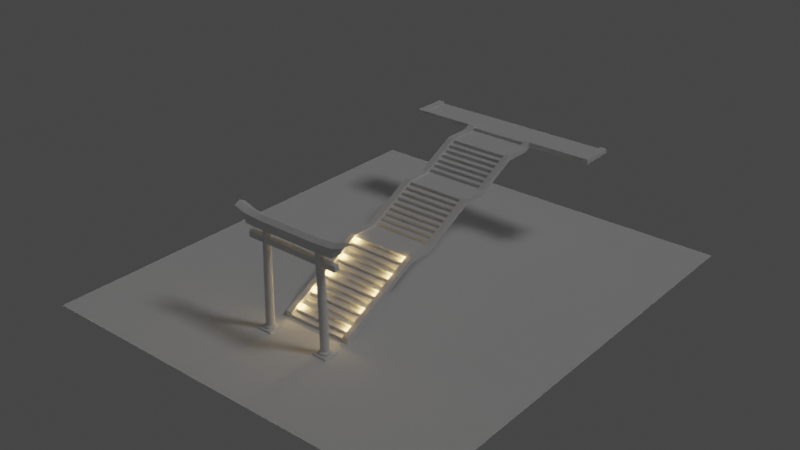 # Source: japaneseshrine_20210429_1.blend  (saved by Blender 2.92.15; exported with 4.5.12 LTS)
import bpy
from mathutils import Matrix  # noqa: F401  (used for matrix-valued properties, if any)

bpy.ops.wm.read_factory_settings(use_empty=True)
scene = bpy.context.scene
scene.name = 'Scene'

# ---- collections
col_collection = bpy.data.collections.new('Collection'); scene.collection.children.link(col_collection)
col_x = bpy.data.collections.new('照明'); scene.collection.children.link(col_x)

# ---- node groups
ng_auto_smooth = bpy.data.node_groups.new('Auto Smooth', 'GeometryNodeTree')
_s = ng_auto_smooth.interface.new_socket(name='Geometry', in_out='OUTPUT', socket_type='NodeSocketGeometry')
_s = ng_auto_smooth.interface.new_socket(name='Geometry', in_out='INPUT', socket_type='NodeSocketGeometry')
_s = ng_auto_smooth.interface.new_socket(name='Angle', in_out='INPUT', socket_type='NodeSocketFloat')
_s.subtype = 'ANGLE'
_s.min_value = 0.0
_s.max_value = 3.142
ng_auto_smooth.is_modifier = True
_N = ng_auto_smooth.nodes; _L = ng_auto_smooth.links
n0 = _N.new('NodeGroupOutput'); n0.name = 'Group Output'; n0.location = (480, -100)
n1 = _N.new('NodeGroupInput'); n1.name = 'Group Input'; n1.location = (-420, -300)
n2 = _N.new('NodeGroupInput'); n2.name = 'Group Input.001'; n2.location = (-60, -100)
n3 = _N.new('GeometryNodeSetShadeSmooth'); n3.name = 'Set Shade Smooth'; n3.location = (120, -100)
n3.domain = 'EDGE'
n4 = _N.new('GeometryNodeSetShadeSmooth'); n4.name = 'Set Shade Smooth.001'; n4.location = (300, -100)
n5 = _N.new('GeometryNodeInputMeshEdgeAngle'); n5.name = 'Edge Angle'; n5.location = (-420, -220)
n6 = _N.new('GeometryNodeInputEdgeSmooth'); n6.name = 'Is Edge Smooth'; n6.location = (-60, -160)
n7 = _N.new('GeometryNodeInputShadeSmooth'); n7.name = 'Is Face Smooth'; n7.location = (-240, -340)
n8 = _N.new('FunctionNodeBooleanMath'); n8.name = 'Boolean Math'; n8.location = (-60, -220)
n9 = _N.new('FunctionNodeCompare'); n9.name = 'Compare'; n9.location = (-240, -180)
n9.operation = 'LESS_EQUAL'
_L.new(n5.outputs[0], n9.inputs[0])
_L.new(n4.outputs[0], n0.inputs[0])
_L.new(n1.outputs[1], n9.inputs[1])
_L.new(n9.outputs[0], n8.inputs[0])
_L.new(n7.outputs[0], n8.inputs[1])
_L.new(n2.outputs[0], n3.inputs[0])
_L.new(n6.outputs[0], n3.inputs[1])
_L.new(n3.outputs[0], n4.inputs[0])
_L.new(n8.outputs[0], n3.inputs[2])
n0.is_active_output = True

# ---- world
world_world = bpy.data.worlds.new('World'); scene.world = world_world
world_world.use_nodes = True; world_world.node_tree.nodes.clear()
_N = world_world.node_tree.nodes; _L = world_world.node_tree.links
n0 = _N.new('ShaderNodeOutputWorld'); n0.name = 'World Output'; n0.location = (300, 300)
n1 = _N.new('ShaderNodeBackground'); n1.name = 'Background'; n1.location = (10, 300)
n1.inputs[0].default_value = (0.05088, 0.05088, 0.05088, 1.0)
_L.new(n1.outputs[0], n0.inputs[0])
n0.is_active_output = True
world_world.color = (0.05088, 0.05088, 0.05088)
world_world.use_sun_shadow = False
world_world.sun_shadow_jitter_overblur = 0.0

# ---- lights
light_light = bpy.data.lights.new('Light', 'SUN')
light_light.transmission_factor = 0.0
light_light.angle = 0.1993
light_light.energy = 0.35
light_light.shadow_soft_size = 0.1
light_light.shadow_cascade_max_distance = 1000.0
light_x = bpy.data.lights.new('ポイント', 'POINT')
light_x.color = (1.0, 0.6223, 0.2103)
light_x.transmission_factor = 0.0
light_x.energy = 50.0
light_x.shadow_soft_size = 0.25
light_x.shadow_maximum_resolution = 0.006
light_x.use_absolute_resolution = True
light_001 = bpy.data.lights.new('ポイント.001', 'POINT')
light_001.color = (1.0, 0.6223, 0.2103)
light_001.transmission_factor = 0.0
light_001.energy = 50.0
light_001.shadow_soft_size = 0.25
light_001.shadow_maximum_resolution = 0.006
light_001.use_absolute_resolution = True
light_002 = bpy.data.lights.new('ポイント.002', 'POINT')
light_002.color = (1.0, 0.6223, 0.2103)
light_002.transmission_factor = 0.0
light_002.energy = 50.0
light_002.shadow_soft_size = 0.25
light_002.shadow_maximum_resolution = 0.006
light_002.use_absolute_resolution = True
light_003 = bpy.data.lights.new('ポイント.003', 'POINT')
light_003.color = (1.0, 0.6223, 0.2103)
light_003.transmission_factor = 0.0
light_003.energy = 50.0
light_003.shadow_soft_size = 0.25
light_003.shadow_maximum_resolution = 0.006
light_003.use_absolute_resolution = True
light_004 = bpy.data.lights.new('ポイント.004', 'POINT')
light_004.color = (1.0, 0.6223, 0.2103)
light_004.transmission_factor = 0.0
light_004.energy = 50.0
light_004.shadow_soft_size = 0.25
light_004.shadow_maximum_resolution = 0.006
light_004.use_absolute_resolution = True
light_005 = bpy.data.lights.new('ポイント.005', 'POINT')
light_005.color = (1.0, 0.6223, 0.2103)
light_005.transmission_factor = 0.0
light_005.energy = 50.0
light_005.shadow_soft_size = 0.25
light_005.shadow_maximum_resolution = 0.006
light_005.use_absolute_resolution = True
light_006 = bpy.data.lights.new('ポイント.006', 'POINT')
light_006.color = (1.0, 0.6223, 0.2103)
light_006.transmission_factor = 0.0
light_006.energy = 50.0
light_006.shadow_soft_size = 0.25
light_006.shadow_maximum_resolution = 0.006
light_006.use_absolute_resolution = True
light_007 = bpy.data.lights.new('ポイント.007', 'POINT')
light_007.color = (1.0, 0.6223, 0.2103)
light_007.transmission_factor = 0.0
light_007.energy = 50.0
light_007.shadow_soft_size = 0.25
light_007.shadow_maximum_resolution = 0.006
light_007.use_absolute_resolution = True
light_008 = bpy.data.lights.new('ポイント.008', 'POINT')
light_008.color = (1.0, 0.6223, 0.2103)
light_008.transmission_factor = 0.0
light_008.energy = 50.0
light_008.shadow_soft_size = 0.25
light_008.shadow_maximum_resolution = 0.006
light_008.use_absolute_resolution = True
light_009 = bpy.data.lights.new('ポイント.009', 'POINT')
light_009.color = (1.0, 0.6223, 0.2103)
light_009.transmission_factor = 0.0
light_009.energy = 50.0
light_009.shadow_soft_size = 0.25
light_009.shadow_maximum_resolution = 0.006
light_009.use_absolute_resolution = True

# ---- meshes
me_x = bpy.data.meshes.new('立方体')
me_x.from_pydata([(-1.0, -1.0, -1.0), (-1.0, -1.0, 1.0), (-1.0, 1.0, -1.0), (-1.0, 1.0, 1.0), (1.0, -1.0, -1.0), (1.0, -1.0, 1.0), (1.0, 1.0, -1.0), (1.0, 1.0, 1.0), (-1.0, 1.0, 1.0), (-1.0, 1.0, 3.0), (-1.0, 3.0, 1.0), (-1.0, 3.0, 3.0), (1.0, 1.0, 1.0), (1.0, 1.0, 3.0), (1.0, 3.0, 1.0), (1.0, 3.0, 3.0), (-1.0, 3.0, 3.0), (-1.0, 3.0, 5.0), (-1.0, 5.0, 3.0), (-1.0, 5.0, 5.0), (1.0, 3.0, 3.0), (1.0, 3.0, 5.0), (1.0, 5.0, 3.0), (1.0, 5.0, 5.0), (-1.0, 5.0, 5.0), (-1.0, 5.0, 7.0), (-1.0, 7.0, 5.0), (-1.0, 7.0, 7.0), (1.0, 5.0, 5.0), (1.0, 5.0, 7.0), (1.0, 7.0, 5.0), (1.0, 7.0, 7.0), (-1.0, 7.0, 7.0), (-1.0, 7.0, 9.0), (-1.0, 9.0, 7.0), (-1.0, 9.0, 9.0), (1.0, 7.0, 7.0), (1.0, 7.0, 9.0), (1.0, 9.0, 7.0), (1.0, 9.0, 9.0), (-1.0, 9.0, 9.0), (-1.0, 9.0, 11.0), (-1.0, 11.0, 9.0), (-1.0, 11.0, 11.0), (1.0, 9.0, 9.0), (1.0, 9.0, 11.0), (1.0, 11.0, 9.0), (1.0, 11.0, 11.0), (-1.0, 11.0, 11.0), (-1.0, 11.0, 13.0), (-1.0, 13.0, 11.0), (-1.0, 13.0, 13.0), (1.0, 11.0, 11.0), (1.0, 11.0, 13.0), (1.0, 13.0, 11.0), (1.0, 13.0, 13.0), (-1.0, 13.0, 13.0), (-1.0, 13.0, 15.0), (-1.0, 15.0, 13.0), (-1.0, 15.0, 15.0), (1.0, 13.0, 13.0), (1.0, 13.0, 15.0), (1.0, 15.0, 13.0), (1.0, 15.0, 15.0), (-1.0, 15.0, 15.0), (-1.0, 15.0, 17.0), (-1.0, 17.0, 15.0), (-1.0, 17.0, 17.0), (1.0, 15.0, 15.0), (1.0, 15.0, 17.0), (1.0, 17.0, 15.0), (1.0, 17.0, 17.0), (-1.0, 17.0, 17.0), (-1.0, 17.0, 19.0), (-1.0, 19.0, 17.0), (-1.0, 19.0, 19.0), (1.0, 17.0, 17.0), (1.0, 17.0, 19.0), (1.0, 19.0, 17.0), (1.0, 19.0, 19.0), (-1.0, 19.0, 19.0), (-1.0, 19.0, 21.0), (-1.0, 21.0, 19.0), (-1.0, 21.0, 21.0), (1.0, 19.0, 19.0), (1.0, 19.0, 21.0), (1.0, 21.0, 19.0), (1.0, 21.0, 21.0), (-1.0, 21.0, 21.0), (-1.0, 21.0, 23.0), (-1.0, 23.0, 21.0), (-1.0, 23.0, 23.0), (1.0, 21.0, 21.0), (1.0, 21.0, 23.0), (1.0, 23.0, 21.0), (1.0, 23.0, 23.0), (-1.0, 23.0, 23.0), (-1.0, 23.0, 25.0), (-1.0, 25.0, 23.0), (-1.0, 25.0, 25.0), (1.0, 23.0, 23.0), (1.0, 23.0, 25.0), (1.0, 25.0, 23.0), (1.0, 25.0, 25.0), (-1.0, 25.0, 25.0), (-1.0, 25.0, 27.0), (-1.0, 27.0, 25.0), (-1.0, 27.0, 27.0), (1.0, 25.0, 25.0), (1.0, 25.0, 27.0), (1.0, 27.0, 25.0), (1.0, 27.0, 27.0), (-1.0, 27.0, 27.0), (-1.0, 27.0, 29.0), (-1.0, 39.0, 27.0), (-1.0, 39.0, 29.0), (1.0, 27.0, 27.0), (1.0, 27.0, 29.0), (1.0, 39.0, 27.0), (1.0, 39.0, 29.0)], [], [(0, 1, 3, 2), (2, 3, 7, 6), (6, 7, 5, 4), (4, 5, 1, 0), (2, 6, 4, 0), (7, 3, 1, 5), (8, 9, 11, 10), (10, 11, 15, 14), (14, 15, 13, 12), (12, 13, 9, 8), (10, 14, 12, 8), (15, 11, 9, 13), (16, 17, 19, 18), (18, 19, 23, 22), (22, 23, 21, 20), (20, 21, 17, 16), (18, 22, 20, 16), (23, 19, 17, 21), (24, 25, 27, 26), (26, 27, 31, 30), (30, 31, 29, 28), (28, 29, 25, 24), (26, 30, 28, 24), (31, 27, 25, 29), (32, 33, 35, 34), (34, 35, 39, 38), (38, 39, 37, 36), (36, 37, 33, 32), (34, 38, 36, 32), (39, 35, 33, 37), (40, 41, 43, 42), (42, 43, 47, 46), (46, 47, 45, 44), (44, 45, 41, 40), (42, 46, 44, 40), (47, 43, 41, 45), (48, 49, 51, 50), (50, 51, 55, 54), (54, 55, 53, 52), (52, 53, 49, 48), (50, 54, 52, 48), (55, 51, 49, 53), (56, 57, 59, 58), (58, 59, 63, 62), (62, 63, 61, 60), (60, 61, 57, 56), (58, 62, 60, 56), (63, 59, 57, 61), (64, 65, 67, 66), (66, 67, 71, 70), (70, 71, 69, 68), (68, 69, 65, 64), (66, 70, 68, 64), (71, 67, 65, 69), (72, 73, 75, 74), (74, 75, 79, 78), (78, 79, 77, 76), (76, 77, 73, 72), (74, 78, 76, 72), (79, 75, 73, 77), (80, 81, 83, 82), (82, 83, 87, 86), (86, 87, 85, 84), (84, 85, 81, 80), (82, 86, 84, 80), (87, 83, 81, 85), (88, 89, 91, 90), (90, 91, 95, 94), (94, 95, 93, 92), (92, 93, 89, 88), (90, 94, 92, 88), (95, 91, 89, 93), (96, 97, 99, 98), (98, 99, 103, 102), (102, 103, 101, 100), (100, 101, 97, 96), (98, 102, 100, 96), (103, 99, 97, 101), (104, 105, 107, 106), (106, 107, 111, 110), (110, 111, 109, 108), (108, 109, 105, 104), (106, 110, 108, 104), (111, 107, 105, 109), (112, 113, 115, 114), (114, 115, 119, 118), (118, 119, 117, 116), (116, 117, 113, 112), (114, 118, 116, 112), (119, 115, 113, 117)])
_uv = me_x.uv_layers.new(name='UVマップ')
_uv.uv.foreach_set('vector', [0.375, 0.0, 0.625, 0.0, 0.625, 0.25, 0.375, 0.25, 0.375, 0.25, 0.625, 0.25, 0.625, 0.5, 0.375, 0.5, 0.375, 0.5, 0.625, 0.5, 0.625, 0.75, 0.375, 0.75, 0.375, 0.75, 0.625, 0.75, 0.625, 1.0, 0.375, 1.0, 0.125, 0.5, 0.375, 0.5, 0.375, 0.75, 0.125, 0.75, 0.625, 0.5, 0.875, 0.5, 0.875, 0.75, 0.625, 0.75, 0.375, 0.0, 0.625, 0.0, 0.625, 0.25, 0.375, 0.25, 0.375, 0.25, 0.625, 0.25, 0.625, 0.5, 0.375, 0.5, 0.375, 0.5, 0.625, 0.5, 0.625, 0.75, 0.375, 0.75, 0.375, 0.75, 0.625, 0.75, 0.625, 1.0, 0.375, 1.0, 0.125, 0.5, 0.375, 0.5, 0.375, 0.75, 0.125, 0.75, 0.625, 0.5, 0.875, 0.5, 0.875, 0.75, 0.625, 0.75, 0.375, 0.0, 0.625, 0.0, 0.625, 0.25, 0.375, 0.25, 0.375, 0.25, 0.625, 0.25, 0.625, 0.5, 0.375, 0.5, 0.375, 0.5, 0.625, 0.5, 0.625, 0.75, 0.375, 0.75, 0.375, 0.75, 0.625, 0.75, 0.625, 1.0, 0.375, 1.0, 0.125, 0.5, 0.375, 0.5, 0.375, 0.75, 0.125, 0.75, 0.625, 0.5, 0.875, 0.5, 0.875, 0.75, 0.625, 0.75, 0.375, 0.0, 0.625, 0.0, 0.625, 0.25, 0.375, 0.25, 0.375, 0.25, 0.625, 0.25, 0.625, 0.5, 0.375, 0.5, 0.375, 0.5, 0.625, 0.5, 0.625, 0.75, 0.375, 0.75, 0.375, 0.75, 0.625, 0.75, 0.625, 1.0, 0.375, 1.0, 0.125, 0.5, 0.375, 0.5, 0.375, 0.75, 0.125, 0.75, 0.625, 0.5, 0.875, 0.5, 0.875, 0.75, 0.625, 0.75, 0.375, 0.0, 0.625, 0.0, 0.625, 0.25, 0.375, 0.25, 0.375, 0.25, 0.625, 0.25, 0.625, 0.5, 0.375, 0.5, 0.375, 0.5, 0.625, 0.5, 0.625, 0.75, 0.375, 0.75, 0.375, 0.75, 0.625, 0.75, 0.625, 1.0, 0.375, 1.0, 0.125, 0.5, 0.375, 0.5, 0.375, 0.75, 0.125, 0.75, 0.625, 0.5, 0.875, 0.5, 0.875, 0.75, 0.625, 0.75, 0.375, 0.0, 0.625, 0.0, 0.625, 0.25, 0.375, 0.25, 0.375, 0.25, 0.625, 0.25, 0.625, 0.5, 0.375, 0.5, 0.375, 0.5, 0.625, 0.5, 0.625, 0.75, 0.375, 0.75, 0.375, 0.75, 0.625, 0.75, 0.625, 1.0, 0.375, 1.0, 0.125, 0.5, 0.375, 0.5, 0.375, 0.75, 0.125, 0.75, 0.625, 0.5, 0.875, 0.5, 0.875, 0.75, 0.625, 0.75, 0.375, 0.0, 0.625, 0.0, 0.625, 0.25, 0.375, 0.25, 0.375, 0.25, 0.625, 0.25, 0.625, 0.5, 0.375, 0.5, 0.375, 0.5, 0.625, 0.5, 0.625, 0.75, 0.375, 0.75, 0.375, 0.75, 0.625, 0.75, 0.625, 1.0, 0.375, 1.0, 0.125, 0.5, 0.375, 0.5, 0.375, 0.75, 0.125, 0.75, 0.625, 0.5, 0.875, 0.5, 0.875, 0.75, 0.625, 0.75, 0.375, 0.0, 0.625, 0.0, 0.625, 0.25, 0.375, 0.25, 0.375, 0.25, 0.625, 0.25, 0.625, 0.5, 0.375, 0.5, 0.375, 0.5, 0.625, 0.5, 0.625, 0.75, 0.375, 0.75, 0.375, 0.75, 0.625, 0.75, 0.625, 1.0, 0.375, 1.0, 0.125, 0.5, 0.375, 0.5, 0.375, 0.75, 0.125, 0.75, 0.625, 0.5, 0.875, 0.5, 0.875, 0.75, 0.625, 0.75, 0.375, 0.0, 0.625, 0.0, 0.625, 0.25, 0.375, 0.25, 0.375, 0.25, 0.625, 0.25, 0.625, 0.5, 0.375, 0.5, 0.375, 0.5, 0.625, 0.5, 0.625, 0.75, 0.375, 0.75, 0.375, 0.75, 0.625, 0.75, 0.625, 1.0, 0.375, 1.0, 0.125, 0.5, 0.375, 0.5, 0.375, 0.75, 0.125, 0.75, 0.625, 0.5, 0.875, 0.5, 0.875, 0.75, 0.625, 0.75, 0.375, 0.0, 0.625, 0.0, 0.625, 0.25, 0.375, 0.25, 0.375, 0.25, 0.625, 0.25, 0.625, 0.5, 0.375, 0.5, 0.375, 0.5, 0.625, 0.5, 0.625, 0.75, 0.375, 0.75, 0.375, 0.75, 0.625, 0.75, 0.625, 1.0, 0.375, 1.0, 0.125, 0.5, 0.375, 0.5, 0.375, 0.75, 0.125, 0.75, 0.625, 0.5, 0.875, 0.5, 0.875, 0.75, 0.625, 0.75, 0.375, 0.0, 0.625, 0.0, 0.625, 0.25, 0.375, 0.25, 0.375, 0.25, 0.625, 0.25, 0.625, 0.5, 0.375, 0.5, 0.375, 0.5, 0.625, 0.5, 0.625, 0.75, 0.375, 0.75, 0.375, 0.75, 0.625, 0.75, 0.625, 1.0, 0.375, 1.0, 0.125, 0.5, 0.375, 0.5, 0.375, 0.75, 0.125, 0.75, 0.625, 0.5, 0.875, 0.5, 0.875, 0.75, 0.625, 0.75, 0.375, 0.0, 0.625, 0.0, 0.625, 0.25, 0.375, 0.25, 0.375, 0.25, 0.625, 0.25, 0.625, 0.5, 0.375, 0.5, 0.375, 0.5, 0.625, 0.5, 0.625, 0.75, 0.375, 0.75, 0.375, 0.75, 0.625, 0.75, 0.625, 1.0, 0.375, 1.0, 0.125, 0.5, 0.375, 0.5, 0.375, 0.75, 0.125, 0.75, 0.625, 0.5, 0.875, 0.5, 0.875, 0.75, 0.625, 0.75, 0.375, 0.0, 0.625, 0.0, 0.625, 0.25, 0.375, 0.25, 0.375, 0.25, 0.625, 0.25, 0.625, 0.5, 0.375, 0.5, 0.375, 0.5, 0.625, 0.5, 0.625, 0.75, 0.375, 0.75, 0.375, 0.75, 0.625, 0.75, 0.625, 1.0, 0.375, 1.0, 0.125, 0.5, 0.375, 0.5, 0.375, 0.75, 0.125, 0.75, 0.625, 0.5, 0.875, 0.5, 0.875, 0.75, 0.625, 0.75, 0.375, 0.0, 0.625, 0.0, 0.625, 0.25, 0.375, 0.25, 0.375, 0.25, 0.625, 0.25, 0.625, 0.5, 0.375, 0.5, 0.375, 0.5, 0.625, 0.5, 0.625, 0.75, 0.375, 0.75, 0.375, 0.75, 0.625, 0.75, 0.625, 1.0, 0.375, 1.0, 0.125, 0.5, 0.375, 0.5, 0.375, 0.75, 0.125, 0.75, 0.625, 0.5, 0.875, 0.5, 0.875, 0.75, 0.625, 0.75, 0.375, 0.0, 0.625, 0.0, 0.625, 0.25, 0.375, 0.25, 0.375, 0.25, 0.625, 0.25, 0.625, 0.5, 0.375, 0.5, 0.375, 0.5, 0.625, 0.5, 0.625, 0.75, 0.375, 0.75, 0.375, 0.75, 0.625, 0.75, 0.625, 1.0, 0.375, 1.0, 0.125, 0.5, 0.375, 0.5, 0.375, 0.75, 0.125, 0.75, 0.625, 0.5, 0.875, 0.5, 0.875, 0.75, 0.625, 0.75])
me_x.use_remesh_fix_poles = True
me_x.use_remesh_preserve_attributes = False
me_x.use_mirror_vertex_groups = False
me_x.update()
me_001 = bpy.data.meshes.new('立方体.001')
me_001.from_pydata([(-1.0, -1.0, -1.0), (-1.0, -1.0, 1.0), (-1.0, 1.0, -1.0), (-1.0, 1.0, 1.0), (1.0, -1.0, -1.0), (1.0, -1.0, 1.0), (1.0, 1.0, -1.0), (1.0, 1.0, 1.0), (-1.0, 1.0, 1.0), (-1.0, 1.0, 3.0), (-1.0, 3.0, 1.0), (-1.0, 3.0, 3.0), (1.0, 1.0, 1.0), (1.0, 1.0, 3.0), (1.0, 3.0, 1.0), (1.0, 3.0, 3.0), (-1.0, 3.0, 3.0), (-1.0, 3.0, 5.0), (-1.0, 5.0, 3.0), (-1.0, 5.0, 5.0), (1.0, 3.0, 3.0), (1.0, 3.0, 5.0), (1.0, 5.0, 3.0), (1.0, 5.0, 5.0), (-1.0, 5.0, 5.0), (-1.0, 5.0, 7.0), (-1.0, 7.0, 5.0), (-1.0, 7.0, 7.0), (1.0, 5.0, 5.0), (1.0, 5.0, 7.0), (1.0, 7.0, 5.0), (1.0, 7.0, 7.0), (-1.0, 7.0, 7.0), (-1.0, 7.0, 9.0), (-1.0, 9.0, 7.0), (-1.0, 9.0, 9.0), (1.0, 7.0, 7.0), (1.0, 7.0, 9.0), (1.0, 9.0, 7.0), (1.0, 9.0, 9.0), (-1.0, 9.0, 9.0), (-1.0, 9.0, 11.0), (-1.0, 11.0, 9.0), (-1.0, 11.0, 11.0), (1.0, 9.0, 9.0), (1.0, 9.0, 11.0), (1.0, 11.0, 9.0), (1.0, 11.0, 11.0), (-1.0, 11.0, 11.0), (-1.0, 11.0, 13.0), (-1.0, 13.0, 11.0), (-1.0, 13.0, 13.0), (1.0, 11.0, 11.0), (1.0, 11.0, 13.0), (1.0, 13.0, 11.0), (1.0, 13.0, 13.0), (-1.0, 13.0, 13.0), (-1.0, 13.0, 15.0), (-1.0, 15.0, 13.0), (-1.0, 15.0, 15.0), (1.0, 13.0, 13.0), (1.0, 13.0, 15.0), (1.0, 15.0, 13.0), (1.0, 15.0, 15.0), (-1.0, 15.0, 15.0), (-1.0, 15.0, 17.0), (-1.0, 27.0, 15.0), (-1.0, 27.0, 17.0), (1.0, 15.0, 15.0), (1.0, 15.0, 17.0), (1.0, 27.0, 15.0), (1.0, 27.0, 17.0)], [], [(0, 1, 3, 2), (2, 3, 7, 6), (6, 7, 5, 4), (4, 5, 1, 0), (2, 6, 4, 0), (7, 3, 1, 5), (8, 9, 11, 10), (10, 11, 15, 14), (14, 15, 13, 12), (12, 13, 9, 8), (10, 14, 12, 8), (15, 11, 9, 13), (16, 17, 19, 18), (18, 19, 23, 22), (22, 23, 21, 20), (20, 21, 17, 16), (18, 22, 20, 16), (23, 19, 17, 21), (24, 25, 27, 26), (26, 27, 31, 30), (30, 31, 29, 28), (28, 29, 25, 24), (26, 30, 28, 24), (31, 27, 25, 29), (32, 33, 35, 34), (34, 35, 39, 38), (38, 39, 37, 36), (36, 37, 33, 32), (34, 38, 36, 32), (39, 35, 33, 37), (40, 41, 43, 42), (42, 43, 47, 46), (46, 47, 45, 44), (44, 45, 41, 40), (42, 46, 44, 40), (47, 43, 41, 45), (48, 49, 51, 50), (50, 51, 55, 54), (54, 55, 53, 52), (52, 53, 49, 48), (50, 54, 52, 48), (55, 51, 49, 53), (56, 57, 59, 58), (58, 59, 63, 62), (62, 63, 61, 60), (60, 61, 57, 56), (58, 62, 60, 56), (63, 59, 57, 61), (64, 65, 67, 66), (66, 67, 71, 70), (70, 71, 69, 68), (68, 69, 65, 64), (66, 70, 68, 64), (71, 67, 65, 69)])
_uv = me_001.uv_layers.new(name='UVマップ')
_uv.uv.foreach_set('vector', [0.375, 0.0, 0.625, 0.0, 0.625, 0.25, 0.375, 0.25, 0.375, 0.25, 0.625, 0.25, 0.625, 0.5, 0.375, 0.5, 0.375, 0.5, 0.625, 0.5, 0.625, 0.75, 0.375, 0.75, 0.375, 0.75, 0.625, 0.75, 0.625, 1.0, 0.375, 1.0, 0.125, 0.5, 0.375, 0.5, 0.375, 0.75, 0.125, 0.75, 0.625, 0.5, 0.875, 0.5, 0.875, 0.75, 0.625, 0.75, 0.375, 0.0, 0.625, 0.0, 0.625, 0.25, 0.375, 0.25, 0.375, 0.25, 0.625, 0.25, 0.625, 0.5, 0.375, 0.5, 0.375, 0.5, 0.625, 0.5, 0.625, 0.75, 0.375, 0.75, 0.375, 0.75, 0.625, 0.75, 0.625, 1.0, 0.375, 1.0, 0.125, 0.5, 0.375, 0.5, 0.375, 0.75, 0.125, 0.75, 0.625, 0.5, 0.875, 0.5, 0.875, 0.75, 0.625, 0.75, 0.375, 0.0, 0.625, 0.0, 0.625, 0.25, 0.375, 0.25, 0.375, 0.25, 0.625, 0.25, 0.625, 0.5, 0.375, 0.5, 0.375, 0.5, 0.625, 0.5, 0.625, 0.75, 0.375, 0.75, 0.375, 0.75, 0.625, 0.75, 0.625, 1.0, 0.375, 1.0, 0.125, 0.5, 0.375, 0.5, 0.375, 0.75, 0.125, 0.75, 0.625, 0.5, 0.875, 0.5, 0.875, 0.75, 0.625, 0.75, 0.375, 0.0, 0.625, 0.0, 0.625, 0.25, 0.375, 0.25, 0.375, 0.25, 0.625, 0.25, 0.625, 0.5, 0.375, 0.5, 0.375, 0.5, 0.625, 0.5, 0.625, 0.75, 0.375, 0.75, 0.375, 0.75, 0.625, 0.75, 0.625, 1.0, 0.375, 1.0, 0.125, 0.5, 0.375, 0.5, 0.375, 0.75, 0.125, 0.75, 0.625, 0.5, 0.875, 0.5, 0.875, 0.75, 0.625, 0.75, 0.375, 0.0, 0.625, 0.0, 0.625, 0.25, 0.375, 0.25, 0.375, 0.25, 0.625, 0.25, 0.625, 0.5, 0.375, 0.5, 0.375, 0.5, 0.625, 0.5, 0.625, 0.75, 0.375, 0.75, 0.375, 0.75, 0.625, 0.75, 0.625, 1.0, 0.375, 1.0, 0.125, 0.5, 0.375, 0.5, 0.375, 0.75, 0.125, 0.75, 0.625, 0.5, 0.875, 0.5, 0.875, 0.75, 0.625, 0.75, 0.375, 0.0, 0.625, 0.0, 0.625, 0.25, 0.375, 0.25, 0.375, 0.25, 0.625, 0.25, 0.625, 0.5, 0.375, 0.5, 0.375, 0.5, 0.625, 0.5, 0.625, 0.75, 0.375, 0.75, 0.375, 0.75, 0.625, 0.75, 0.625, 1.0, 0.375, 1.0, 0.125, 0.5, 0.375, 0.5, 0.375, 0.75, 0.125, 0.75, 0.625, 0.5, 0.875, 0.5, 0.875, 0.75, 0.625, 0.75, 0.375, 0.0, 0.625, 0.0, 0.625, 0.25, 0.375, 0.25, 0.375, 0.25, 0.625, 0.25, 0.625, 0.5, 0.375, 0.5, 0.375, 0.5, 0.625, 0.5, 0.625, 0.75, 0.375, 0.75, 0.375, 0.75, 0.625, 0.75, 0.625, 1.0, 0.375, 1.0, 0.125, 0.5, 0.375, 0.5, 0.375, 0.75, 0.125, 0.75, 0.625, 0.5, 0.875, 0.5, 0.875, 0.75, 0.625, 0.75, 0.375, 0.0, 0.625, 0.0, 0.625, 0.25, 0.375, 0.25, 0.375, 0.25, 0.625, 0.25, 0.625, 0.5, 0.375, 0.5, 0.375, 0.5, 0.625, 0.5, 0.625, 0.75, 0.375, 0.75, 0.375, 0.75, 0.625, 0.75, 0.625, 1.0, 0.375, 1.0, 0.125, 0.5, 0.375, 0.5, 0.375, 0.75, 0.125, 0.75, 0.625, 0.5, 0.875, 0.5, 0.875, 0.75, 0.625, 0.75, 0.375, 0.0, 0.625, 0.0, 0.625, 0.25, 0.375, 0.25, 0.375, 0.25, 0.625, 0.25, 0.625, 0.5, 0.375, 0.5, 0.375, 0.5, 0.625, 0.5, 0.625, 0.75, 0.375, 0.75, 0.375, 0.75, 0.625, 0.75, 0.625, 1.0, 0.375, 1.0, 0.125, 0.5, 0.375, 0.5, 0.375, 0.75, 0.125, 0.75, 0.625, 0.5, 0.875, 0.5, 0.875, 0.75, 0.625, 0.75])
me_001.use_remesh_fix_poles = True
me_001.use_remesh_preserve_attributes = False
me_001.use_mirror_vertex_groups = False
me_001.update()
me_002 = bpy.data.meshes.new('立方体.002')
me_002.from_pydata([(-1.0, -1.0, -1.0), (-1.0, -1.0, 1.0), (-1.0, 1.0, -1.0), (-1.0, 1.0, 1.0), (1.0, -1.0, -1.0), (1.0, -1.0, 1.0), (1.0, 1.0, -1.0), (1.0, 1.0, 1.0), (-1.0, 1.0, 1.0), (-1.0, 1.0, 3.0), (-1.0, 3.0, 1.0), (-1.0, 3.0, 3.0), (1.0, 1.0, 1.0), (1.0, 1.0, 3.0), (1.0, 3.0, 1.0), (1.0, 3.0, 3.0), (-1.0, 3.0, 3.0), (-1.0, 3.0, 5.0), (-1.0, 5.0, 3.0), (-1.0, 5.0, 5.0), (1.0, 3.0, 3.0), (1.0, 3.0, 5.0), (1.0, 5.0, 3.0), (1.0, 5.0, 5.0), (-1.0, 5.0, 5.0), (-1.0, 5.0, 7.0), (-1.0, 7.0, 5.0), (-1.0, 7.0, 7.0), (1.0, 5.0, 5.0), (1.0, 5.0, 7.0), (1.0, 7.0, 5.0), (1.0, 7.0, 7.0), (-1.0, 7.0, 7.0), (-1.0, 7.0, 9.0), (-1.0, 9.0, 7.0), (-1.0, 9.0, 9.0), (1.0, 7.0, 7.0), (1.0, 7.0, 9.0), (1.0, 9.0, 7.0), (1.0, 9.0, 9.0), (-1.0, 9.0, 9.0), (-1.0, 9.0, 11.0), (-1.0, 11.0, 9.0), (-1.0, 11.0, 11.0), (1.0, 9.0, 9.0), (1.0, 9.0, 11.0), (1.0, 11.0, 9.0), (1.0, 11.0, 11.0), (-1.0, 11.0, 11.0), (-1.0, 11.0, 13.0), (-1.0, 23.19, 11.0), (-1.0, 23.19, 13.0), (1.0, 11.0, 11.0), (1.0, 11.0, 13.0), (1.0, 23.19, 11.0), (1.0, 23.19, 13.0)], [], [(0, 1, 3, 2), (2, 3, 7, 6), (6, 7, 5, 4), (4, 5, 1, 0), (2, 6, 4, 0), (7, 3, 1, 5), (8, 9, 11, 10), (10, 11, 15, 14), (14, 15, 13, 12), (12, 13, 9, 8), (10, 14, 12, 8), (15, 11, 9, 13), (16, 17, 19, 18), (18, 19, 23, 22), (22, 23, 21, 20), (20, 21, 17, 16), (18, 22, 20, 16), (23, 19, 17, 21), (24, 25, 27, 26), (26, 27, 31, 30), (30, 31, 29, 28), (28, 29, 25, 24), (26, 30, 28, 24), (31, 27, 25, 29), (32, 33, 35, 34), (34, 35, 39, 38), (38, 39, 37, 36), (36, 37, 33, 32), (34, 38, 36, 32), (39, 35, 33, 37), (40, 41, 43, 42), (42, 43, 47, 46), (46, 47, 45, 44), (44, 45, 41, 40), (42, 46, 44, 40), (47, 43, 41, 45), (48, 49, 51, 50), (50, 51, 55, 54), (54, 55, 53, 52), (52, 53, 49, 48), (50, 54, 52, 48), (55, 51, 49, 53)])
_uv = me_002.uv_layers.new(name='UVマップ')
_uv.uv.foreach_set('vector', [0.375, 0.0, 0.625, 0.0, 0.625, 0.25, 0.375, 0.25, 0.375, 0.25, 0.625, 0.25, 0.625, 0.5, 0.375, 0.5, 0.375, 0.5, 0.625, 0.5, 0.625, 0.75, 0.375, 0.75, 0.375, 0.75, 0.625, 0.75, 0.625, 1.0, 0.375, 1.0, 0.125, 0.5, 0.375, 0.5, 0.375, 0.75, 0.125, 0.75, 0.625, 0.5, 0.875, 0.5, 0.875, 0.75, 0.625, 0.75, 0.375, 0.0, 0.625, 0.0, 0.625, 0.25, 0.375, 0.25, 0.375, 0.25, 0.625, 0.25, 0.625, 0.5, 0.375, 0.5, 0.375, 0.5, 0.625, 0.5, 0.625, 0.75, 0.375, 0.75, 0.375, 0.75, 0.625, 0.75, 0.625, 1.0, 0.375, 1.0, 0.125, 0.5, 0.375, 0.5, 0.375, 0.75, 0.125, 0.75, 0.625, 0.5, 0.875, 0.5, 0.875, 0.75, 0.625, 0.75, 0.375, 0.0, 0.625, 0.0, 0.625, 0.25, 0.375, 0.25, 0.375, 0.25, 0.625, 0.25, 0.625, 0.5, 0.375, 0.5, 0.375, 0.5, 0.625, 0.5, 0.625, 0.75, 0.375, 0.75, 0.375, 0.75, 0.625, 0.75, 0.625, 1.0, 0.375, 1.0, 0.125, 0.5, 0.375, 0.5, 0.375, 0.75, 0.125, 0.75, 0.625, 0.5, 0.875, 0.5, 0.875, 0.75, 0.625, 0.75, 0.375, 0.0, 0.625, 0.0, 0.625, 0.25, 0.375, 0.25, 0.375, 0.25, 0.625, 0.25, 0.625, 0.5, 0.375, 0.5, 0.375, 0.5, 0.625, 0.5, 0.625, 0.75, 0.375, 0.75, 0.375, 0.75, 0.625, 0.75, 0.625, 1.0, 0.375, 1.0, 0.125, 0.5, 0.375, 0.5, 0.375, 0.75, 0.125, 0.75, 0.625, 0.5, 0.875, 0.5, 0.875, 0.75, 0.625, 0.75, 0.375, 0.0, 0.625, 0.0, 0.625, 0.25, 0.375, 0.25, 0.375, 0.25, 0.625, 0.25, 0.625, 0.5, 0.375, 0.5, 0.375, 0.5, 0.625, 0.5, 0.625, 0.75, 0.375, 0.75, 0.375, 0.75, 0.625, 0.75, 0.625, 1.0, 0.375, 1.0, 0.125, 0.5, 0.375, 0.5, 0.375, 0.75, 0.125, 0.75, 0.625, 0.5, 0.875, 0.5, 0.875, 0.75, 0.625, 0.75, 0.375, 0.0, 0.625, 0.0, 0.625, 0.25, 0.375, 0.25, 0.375, 0.25, 0.625, 0.25, 0.625, 0.5, 0.375, 0.5, 0.375, 0.5, 0.625, 0.5, 0.625, 0.75, 0.375, 0.75, 0.375, 0.75, 0.625, 0.75, 0.625, 1.0, 0.375, 1.0, 0.125, 0.5, 0.375, 0.5, 0.375, 0.75, 0.125, 0.75, 0.625, 0.5, 0.875, 0.5, 0.875, 0.75, 0.625, 0.75, 0.375, 0.0, 0.625, 0.0, 0.625, 0.25, 0.375, 0.25, 0.375, 0.25, 0.625, 0.25, 0.625, 0.5, 0.375, 0.5, 0.375, 0.5, 0.625, 0.5, 0.625, 0.75, 0.375, 0.75, 0.375, 0.75, 0.625, 0.75, 0.625, 1.0, 0.375, 1.0, 0.125, 0.5, 0.375, 0.5, 0.375, 0.75, 0.125, 0.75, 0.625, 0.5, 0.875, 0.5, 0.875, 0.75, 0.625, 0.75])
me_002.use_remesh_fix_poles = True
me_002.use_remesh_preserve_attributes = False
me_002.use_mirror_vertex_groups = False
me_002.update()
me_003 = bpy.data.meshes.new('立方体.003')
me_003.from_pydata([(-1.0, -1.0, -1.0), (-1.0, -1.0, 1.0), (-1.0, 1.0, -1.0), (-1.0, 1.0, 1.0), (1.0, -1.0, -1.0), (1.0, -1.0, 1.0), (1.0, 1.0, -1.0), (1.0, 1.0, 1.0)], [], [(0, 1, 3, 2), (2, 3, 7, 6), (6, 7, 5, 4), (4, 5, 1, 0), (2, 6, 4, 0), (7, 3, 1, 5)])
_uv = me_003.uv_layers.new(name='UVマップ')
_uv.uv.foreach_set('vector', [0.375, 0.0, 0.625, 0.0, 0.625, 0.25, 0.375, 0.25, 0.375, 0.25, 0.625, 0.25, 0.625, 0.5, 0.375, 0.5, 0.375, 0.5, 0.625, 0.5, 0.625, 0.75, 0.375, 0.75, 0.375, 0.75, 0.625, 0.75, 0.625, 1.0, 0.375, 1.0, 0.125, 0.5, 0.375, 0.5, 0.375, 0.75, 0.125, 0.75, 0.625, 0.5, 0.875, 0.5, 0.875, 0.75, 0.625, 0.75])
me_003.use_remesh_fix_poles = True
me_003.use_remesh_preserve_attributes = False
me_003.use_mirror_vertex_groups = False
me_003.update()
me_001_1 = bpy.data.meshes.new('平面.001')
me_001_1.from_pydata([(-1.0, -1.0, 0.0), (1.0, -1.0, 0.0), (-1.0, 1.0, 0.0), (1.0, 1.0, 0.0)], [], [(0, 1, 3, 2)])
_uv = me_001_1.uv_layers.new(name='UVマップ')
_uv.uv.foreach_set('vector', [0.0, 0.0, 1.0, 0.0, 1.0, 1.0, 0.0, 1.0])
me_001_1.use_remesh_fix_poles = True
me_001_1.use_remesh_preserve_attributes = False
me_001_1.use_mirror_vertex_groups = False
me_001_1.update()
me_004 = bpy.data.meshes.new('立方体.004')
me_004.from_pydata([(9.986, -3.297, -0.6853), (9.986, -3.297, 1.315), (9.986, 5.137, 16.19), (9.986, 5.137, 18.19), (11.99, -3.297, -0.6853), (11.99, -3.297, 1.315), (11.99, 5.137, 16.19), (11.99, 5.137, 18.19), (9.986, 7.56, 18.19), (9.986, 7.56, 16.19), (11.99, 7.56, 16.19), (11.99, 7.56, 18.19), (9.986, 12.94, 28.94), (9.986, 12.94, 26.94), (11.99, 12.94, 26.94), (11.99, 12.94, 28.94), (9.986, 15.33, 28.94), (9.986, 15.33, 26.94), (11.99, 15.33, 26.94), (11.99, 15.33, 28.94), (9.986, 19.54, 37.33), (9.986, 19.54, 35.33), (11.99, 19.54, 35.33), (11.99, 19.54, 37.33), (9.986, 22.17, 37.33), (9.986, 22.17, 35.33), (11.99, 22.17, 35.33), (11.99, 22.17, 37.33), (9.986, 22.8, 38.53), (9.986, 22.8, 36.53), (11.99, 22.8, 36.53), (11.99, 22.8, 38.53), (9.986, 23.4, 38.53), (9.986, 23.4, 36.53), (11.99, 23.4, 36.53), (11.99, 23.4, 38.53), (33.32, 22.8, 38.53), (33.32, 22.8, 36.53), (33.32, 23.4, 38.53), (33.32, 23.4, 36.53), (31.17, 23.39, 37.7), (31.17, 23.39, 38.51), (31.17, 26.19, 37.7), (31.17, 26.19, 38.51), (33.28, 23.39, 37.7), (33.28, 23.39, 38.51), (33.28, 26.19, 37.7), (33.28, 26.19, 38.51)], [], [(0, 1, 3, 2), (7, 6, 10, 11), (6, 7, 5, 4), (4, 5, 1, 0), (2, 6, 4, 0), (7, 3, 1, 5), (9, 8, 12, 13), (6, 2, 9, 10), (3, 7, 11, 8), (2, 3, 8, 9), (15, 14, 18, 19), (11, 10, 14, 15), (10, 9, 13, 14), (8, 11, 15, 12), (16, 19, 23, 20), (14, 13, 17, 18), (12, 15, 19, 16), (13, 12, 16, 17), (23, 22, 26, 27), (17, 16, 20, 21), (19, 18, 22, 23), (18, 17, 21, 22), (26, 25, 29, 30), (22, 21, 25, 26), (20, 23, 27, 24), (21, 20, 24, 25), (31, 30, 37, 36), (24, 27, 31, 28), (25, 24, 28, 29), (27, 26, 30, 31), (33, 32, 35, 34), (30, 29, 33, 34), (28, 31, 35, 32), (29, 28, 32, 33), (36, 37, 39, 38), (30, 34, 39, 37), (35, 31, 36, 38), (34, 35, 38, 39), (40, 41, 43, 42), (42, 43, 47, 46), (46, 47, 45, 44), (44, 45, 41, 40), (42, 46, 44, 40), (47, 43, 41, 45)])
_uv = me_004.uv_layers.new(name='UVマップ')
_uv.uv.foreach_set('vector', [0.375, 0.0, 0.625, 0.0, 0.625, 0.25, 0.375, 0.25, 0.625, 0.5, 0.375, 0.5, 0.375, 0.5, 0.625, 0.5, 0.375, 0.5, 0.625, 0.5, 0.625, 0.75, 0.375, 0.75, 0.375, 0.75, 0.625, 0.75, 0.625, 1.0, 0.375, 1.0, 0.125, 0.5, 0.375, 0.5, 0.375, 0.75, 0.125, 0.75, 0.625, 0.5, 0.875, 0.5, 0.875, 0.75, 0.625, 0.75, 0.375, 0.25, 0.625, 0.25, 0.625, 0.25, 0.375, 0.25, 0.375, 0.5, 0.125, 0.5, 0.125, 0.5, 0.375, 0.5, 0.875, 0.5, 0.625, 0.5, 0.625, 0.5, 0.875, 0.5, 0.375, 0.25, 0.625, 0.25, 0.625, 0.25, 0.375, 0.25, 0.625, 0.5, 0.375, 0.5, 0.375, 0.5, 0.625, 0.5, 0.625, 0.5, 0.375, 0.5, 0.375, 0.5, 0.625, 0.5, 0.375, 0.5, 0.125, 0.5, 0.125, 0.5, 0.375, 0.5, 0.875, 0.5, 0.625, 0.5, 0.625, 0.5, 0.875, 0.5, 0.875, 0.5, 0.625, 0.5, 0.625, 0.5, 0.875, 0.5, 0.375, 0.5, 0.125, 0.5, 0.125, 0.5, 0.375, 0.5, 0.875, 0.5, 0.625, 0.5, 0.625, 0.5, 0.875, 0.5, 0.375, 0.25, 0.625, 0.25, 0.625, 0.25, 0.375, 0.25, 0.625, 0.5, 0.375, 0.5, 0.375, 0.5, 0.625, 0.5, 0.375, 0.25, 0.625, 0.25, 0.625, 0.25, 0.375, 0.25, 0.625, 0.5, 0.375, 0.5, 0.375, 0.5, 0.625, 0.5, 0.375, 0.5, 0.125, 0.5, 0.125, 0.5, 0.375, 0.5, 0.375, 0.5, 0.125, 0.5, 0.125, 0.5, 0.375, 0.5, 0.375, 0.5, 0.125, 0.5, 0.125, 0.5, 0.375, 0.5, 0.875, 0.5, 0.625, 0.5, 0.625, 0.5, 0.875, 0.5, 0.375, 0.25, 0.625, 0.25, 0.625, 0.25, 0.375, 0.25, 0.625, 0.5, 0.375, 0.5, 0.375, 0.5, 0.625, 0.5, 0.875, 0.5, 0.625, 0.5, 0.625, 0.5, 0.875, 0.5, 0.375, 0.25, 0.625, 0.25, 0.625, 0.25, 0.375, 0.25, 0.625, 0.5, 0.375, 0.5, 0.375, 0.5, 0.625, 0.5, 0.375, 0.25, 0.625, 0.25, 0.625, 0.5, 0.375, 0.5, 0.375, 0.5, 0.125, 0.5, 0.125, 0.5, 0.375, 0.5, 0.875, 0.5, 0.625, 0.5, 0.625, 0.5, 0.875, 0.5, 0.375, 0.25, 0.625, 0.25, 0.625, 0.25, 0.375, 0.25, 0.625, 0.5, 0.375, 0.5, 0.375, 0.5, 0.625, 0.5, 0.375, 0.5, 0.375, 0.5, 0.375, 0.5, 0.375, 0.5, 0.625, 0.5, 0.625, 0.5, 0.625, 0.5, 0.625, 0.5, 0.375, 0.5, 0.625, 0.5, 0.625, 0.5, 0.375, 0.5, 0.375, 0.0, 0.625, 0.0, 0.625, 0.25, 0.375, 0.25, 0.375, 0.25, 0.625, 0.25, 0.625, 0.5, 0.375, 0.5, 0.375, 0.5, 0.625, 0.5, 0.625, 0.75, 0.375, 0.75, 0.375, 0.75, 0.625, 0.75, 0.625, 1.0, 0.375, 1.0, 0.125, 0.5, 0.375, 0.5, 0.375, 0.75, 0.125, 0.75, 0.625, 0.5, 0.875, 0.5, 0.875, 0.75, 0.625, 0.75])
me_004.use_remesh_fix_poles = True
me_004.use_remesh_preserve_attributes = False
me_004.use_mirror_vertex_groups = False
me_004.update()
me_006 = bpy.data.meshes.new('立方体.006')
me_006.from_pydata([(4.202, -11.05, -0.356), (4.202, -8.484, -0.356), (6.771, -11.05, -0.356), (6.771, -8.484, -0.356), (4.307, -10.95, 0.05847), (4.202, -11.05, -0.04677), (4.307, -8.589, 0.05847), (4.202, -8.484, -0.04677), (6.665, -10.95, 0.05847), (6.771, -11.05, -0.04677), (6.665, -8.589, 0.05847), (6.771, -8.484, -0.04677), (5.477, -8.756, 0.05161), (5.864, -8.833, 0.05161), (6.192, -9.052, 0.05161), (6.411, -9.38, 0.05161), (6.488, -9.767, 0.05161), (6.411, -10.15, 0.05161), (6.192, -10.48, 0.05161), (5.864, -10.7, 0.05161), (5.477, -10.78, 0.05161), (5.09, -10.7, 0.05161), (4.763, -10.48, 0.05161), (4.544, -10.15, 0.05161), (4.467, -9.767, 0.05161), (4.544, -9.38, 0.05161), (4.763, -9.052, 0.05161), (5.09, -8.833, 0.05161), (5.477, -9.073, 0.514), (5.477, -8.756, 0.2032), (5.477, -8.915, 0.4724), (5.477, -8.799, 0.3586), (5.743, -9.126, 0.514), (5.864, -8.833, 0.2032), (5.803, -8.98, 0.4724), (5.848, -8.872, 0.3586), (5.968, -9.276, 0.514), (6.192, -9.052, 0.2032), (6.08, -9.164, 0.4724), (6.162, -9.082, 0.3586), (6.118, -9.502, 0.514), (6.411, -9.38, 0.2032), (6.264, -9.441, 0.4724), (6.372, -9.396, 0.3586), (6.171, -9.767, 0.514), (6.488, -9.767, 0.2032), (6.329, -9.767, 0.4724), (6.445, -9.767, 0.3586), (6.118, -10.03, 0.514), (6.411, -10.15, 0.2032), (6.264, -10.09, 0.4724), (6.372, -10.14, 0.3586), (5.968, -10.26, 0.514), (6.192, -10.48, 0.2032), (6.08, -10.37, 0.4724), (6.162, -10.45, 0.3586), (5.743, -10.41, 0.514), (5.864, -10.7, 0.2032), (5.803, -10.55, 0.4724), (5.848, -10.66, 0.3586), (5.477, -10.46, 0.514), (5.477, -10.78, 0.2032), (5.477, -10.62, 0.4724), (5.477, -10.74, 0.3586), (5.212, -10.41, 0.514), (5.09, -10.7, 0.2032), (5.151, -10.55, 0.4724), (5.107, -10.66, 0.3586), (4.987, -10.26, 0.514), (4.763, -10.48, 0.2032), (4.875, -10.37, 0.4724), (4.793, -10.45, 0.3586), (4.836, -10.03, 0.514), (4.544, -10.15, 0.2032), (4.69, -10.09, 0.4724), (4.583, -10.14, 0.3586), (4.784, -9.767, 0.514), (4.467, -9.767, 0.2032), (4.625, -9.767, 0.4724), (4.509, -9.767, 0.3586), (4.836, -9.502, 0.514), (4.544, -9.38, 0.2032), (4.69, -9.441, 0.4724), (4.583, -9.396, 0.3586), (4.987, -9.276, 0.514), (4.763, -9.052, 0.2032), (4.875, -9.164, 0.4724), (4.793, -9.082, 0.3586), (5.212, -9.126, 0.514), (5.09, -8.833, 0.2032), (5.151, -8.98, 0.4724), (5.107, -8.872, 0.3586), (5.477, -9.096, 0.5034), (5.104, -9.143, 16.69), (5.734, -9.147, 0.5034), (5.343, -9.191, 16.69), (5.952, -9.292, 0.5034), (5.545, -9.326, 16.69), (6.097, -9.51, 0.5034), (5.681, -9.528, 16.69), (6.149, -9.767, 0.5034), (5.728, -9.767, 16.69), (6.097, -10.02, 0.5034), (5.681, -10.01, 16.69), (5.952, -10.24, 0.5034), (5.545, -10.21, 16.69), (5.734, -10.39, 0.5034), (5.343, -10.34, 16.69), (5.477, -10.44, 0.5034), (5.104, -10.39, 16.69), (5.22, -10.39, 0.5034), (4.866, -10.34, 16.69), (5.002, -10.24, 0.5034), (4.663, -10.21, 16.69), (4.857, -10.02, 0.5034), (4.528, -10.01, 16.69), (4.806, -9.767, 0.5034), (4.481, -9.767, 16.69), (4.857, -9.51, 0.5034), (4.528, -9.528, 16.69), (5.002, -9.292, 0.5034), (4.663, -9.326, 16.69), (5.22, -9.147, 0.5034), (4.866, -9.191, 16.69), (5.734, -9.147, 2.066), (5.477, -9.096, 2.066), (5.952, -9.292, 2.066), (6.097, -9.51, 2.066), (6.149, -9.767, 2.066), (6.097, -10.02, 2.066), (5.952, -10.24, 2.066), (5.734, -10.39, 2.066), (5.477, -10.44, 2.066), (5.22, -10.39, 2.066), (5.002, -10.24, 2.066), (4.857, -10.02, 2.066), (4.806, -9.767, 2.066), (4.857, -9.51, 2.066), (5.002, -9.292, 2.066), (5.22, -9.147, 2.066), (0.0, -10.22, 14.26), (0.0, -10.22, 15.22), (0.0, -9.329, 14.26), (0.0, -9.329, 15.22), (8.313, -10.22, 14.26), (8.313, -10.22, 15.22), (8.313, -9.329, 14.26), (8.313, -9.329, 15.22), (0.0, -10.57, 16.44), (0.0, -10.57, 16.97), (0.0, -8.976, 16.44), (0.0, -8.976, 16.97), (5.462, -10.57, 16.44), (5.462, -10.57, 16.99), (5.462, -8.976, 16.44), (5.462, -8.976, 16.99), (8.394, -8.797, 17.34), (8.394, -8.797, 16.7), (8.394, -10.75, 16.7), (8.394, -10.75, 17.34), (6.928, -10.66, 16.52), (6.928, -10.66, 17.16), (6.928, -8.887, 16.52), (6.928, -8.887, 17.16), (0.0, -10.57, 17.81), (0.0, -8.976, 17.81), (5.462, -8.976, 17.83), (5.462, -10.57, 17.83), (8.394, -8.797, 18.18), (8.394, -10.75, 18.18), (6.928, -10.66, 18.0), (6.928, -8.887, 18.0), (0.0, -9.771, 16.44), (0.0, -9.771, 16.97), (5.462, -9.771, 16.44), (8.394, -9.771, 16.7), (8.394, -9.771, 17.34), (6.928, -9.771, 16.52), (0.0, -9.771, 18.34), (5.462, -9.771, 18.35), (8.394, -9.771, 18.7), (6.928, -9.771, 18.52), (9.146, -9.771, 17.99), (9.146, -10.75, 17.99), (10.37, -9.771, 19.36), (10.37, -10.75, 18.83), (9.146, -8.797, 17.99), (10.37, -8.797, 18.83)], [], [(10, 6, 4, 8), (3, 11, 9, 2), (0, 5, 7, 1), (1, 3, 2, 0), (1, 7, 11, 3), (4, 6, 7, 5), (6, 10, 11, 7), (10, 8, 9, 11), (8, 4, 5, 9), (2, 9, 5, 0), (27, 89, 29, 12), (14, 37, 41, 15), (15, 41, 45, 16), (16, 45, 49, 17), (17, 49, 53, 18), (18, 53, 57, 19), (19, 57, 61, 20), (20, 61, 65, 21), (21, 65, 69, 22), (22, 69, 73, 23), (23, 73, 77, 24), (24, 77, 81, 25), (25, 81, 85, 26), (26, 85, 89, 27), (12, 29, 33, 13), (13, 33, 37, 14), (12, 13, 14, 15, 16, 17, 18, 19, 20, 21, 22, 23, 24, 25, 26, 27), (33, 29, 31, 35), (35, 31, 30, 34), (34, 30, 28, 32), (37, 33, 35, 39), (39, 35, 34, 38), (38, 34, 32, 36), (41, 37, 39, 43), (43, 39, 38, 42), (42, 38, 36, 40), (45, 41, 43, 47), (47, 43, 42, 46), (46, 42, 40, 44), (49, 45, 47, 51), (51, 47, 46, 50), (50, 46, 44, 48), (53, 49, 51, 55), (55, 51, 50, 54), (54, 50, 48, 52), (57, 53, 55, 59), (59, 55, 54, 58), (58, 54, 52, 56), (61, 57, 59, 63), (63, 59, 58, 62), (62, 58, 56, 60), (65, 61, 63, 67), (67, 63, 62, 66), (66, 62, 60, 64), (69, 65, 67, 71), (71, 67, 66, 70), (70, 66, 64, 68), (73, 69, 71, 75), (75, 71, 70, 74), (74, 70, 68, 72), (77, 73, 75, 79), (79, 75, 74, 78), (78, 74, 72, 76), (81, 77, 79, 83), (83, 79, 78, 82), (82, 78, 76, 80), (85, 81, 83, 87), (87, 83, 82, 86), (86, 82, 80, 84), (89, 85, 87, 91), (91, 87, 86, 90), (90, 86, 84, 88), (29, 89, 91, 31), (31, 91, 90, 30), (30, 90, 88, 28), (32, 28, 88, 84, 80, 76, 72, 68, 64, 60, 56, 52, 48, 44, 40, 36), (92, 125, 124, 94), (94, 124, 126, 96), (96, 126, 127, 98), (98, 127, 128, 100), (100, 128, 129, 102), (102, 129, 130, 104), (104, 130, 131, 106), (106, 131, 132, 108), (108, 132, 133, 110), (110, 133, 134, 112), (112, 134, 135, 114), (114, 135, 136, 116), (116, 136, 137, 118), (118, 137, 138, 120), (95, 93, 123, 121, 119, 117, 115, 113, 111, 109, 107, 105, 103, 101, 99, 97), (120, 138, 139, 122), (122, 139, 125, 92), (92, 94, 96, 98, 100, 102, 104, 106, 108, 110, 112, 114, 116, 118, 120, 122), (93, 95, 124, 125), (95, 97, 126, 124), (97, 99, 127, 126), (99, 101, 128, 127), (101, 103, 129, 128), (103, 105, 130, 129), (105, 107, 131, 130), (107, 109, 132, 131), (109, 111, 133, 132), (111, 113, 134, 133), (113, 115, 135, 134), (115, 117, 136, 135), (117, 119, 137, 136), (119, 121, 138, 137), (121, 123, 139, 138), (123, 93, 125, 139), (140, 141, 143, 142), (142, 143, 147, 146), (146, 147, 145, 144), (144, 145, 141, 140), (142, 146, 144, 140), (147, 143, 141, 145), (172, 173, 151, 150), (150, 151, 155, 154), (161, 160, 158, 159), (152, 153, 149, 148), (172, 174, 152, 148), (159, 176, 182, 183), (175, 176, 159, 158), (177, 162, 157, 175), (155, 151, 165, 166), (162, 163, 156, 157), (154, 155, 163, 162), (149, 153, 167, 164), (174, 154, 162, 177), (153, 152, 160, 161), (179, 178, 164, 167), (181, 170, 169, 180), (179, 167, 170, 181), (156, 163, 171, 168), (161, 159, 169, 170), (163, 155, 166, 171), (153, 161, 170, 167), (173, 149, 164, 178), (151, 173, 178, 165), (166, 179, 181, 171), (171, 181, 180, 168), (166, 165, 178, 179), (152, 174, 177, 160), (160, 177, 175, 158), (157, 156, 176, 175), (156, 168, 187, 186), (150, 154, 174, 172), (148, 149, 173, 172), (182, 186, 187, 184), (183, 182, 184, 185), (180, 169, 185, 184), (168, 180, 184, 187), (169, 159, 183, 185), (176, 156, 186, 182)])
me_006.polygons.foreach_set('use_smooth', [1, 1, 1, 1, 1, 1, 1, 1, 1, 1, 1, 1, 1, 1, 1, 1, 1, 1, 1, 1, 1, 1, 1, 1, 1, 1, 1, 1, 1, 1, 1, 1, 1, 1, 1, 1, 1, 1, 1, 1, 1, 1, 1, 1, 1, 1, 1, 1, 1, 1, 1, 1, 1, 1, 1, 1, 1, 1, 1, 1, 1, 1, 1, 1, 1, 1, 1, 1, 1, 1, 1, 1, 1, 1, 1, 1, 1, 1, 1, 1, 1, 1, 1, 1, 1, 1, 1, 1, 1, 1, 1, 1, 1, 1, 1, 1, 1, 1, 1, 1, 1, 1, 1, 1, 1, 1, 1, 1, 1, 1, 0, 0, 0, 0, 0, 0, 0, 0, 0, 0, 0, 0, 0, 0, 0, 0, 0, 0, 0, 0, 0, 0, 0, 0, 0, 0, 0, 0, 0, 0, 0, 0, 0, 0, 0, 0, 0, 0, 0, 0, 0, 0, 0, 0])
_uv = me_006.uv_layers.new(name='UVマップ')
_uv.uv.foreach_set('vector', [0.6352, 0.5102, 0.8648, 0.5102, 0.8648, 0.7398, 0.6352, 0.7398, 0.375, 0.5, 0.5615, 0.5, 0.5615, 0.75, 0.375, 0.75, 0.375, 0.0, 0.5615, 0.0, 0.5615, 0.25, 0.375, 0.25, 0.125, 0.5, 0.375, 0.5, 0.375, 0.75, 0.125, 0.75, 0.375, 0.25, 0.5615, 0.25, 0.5615, 0.5, 0.375, 0.5, 0.8648, 0.7398, 0.8648, 0.5102, 0.875, 0.5, 0.875, 0.75, 0.8648, 0.5102, 0.6352, 0.5102, 0.625, 0.5, 0.875, 0.5, 0.6352, 0.5102, 0.6352, 0.7398, 0.5615, 0.75, 0.5615, 0.5, 0.6352, 0.7398, 0.8648, 0.7398, 0.875, 0.75, 0.625, 0.75, 0.375, 0.75, 0.5615, 0.75, 0.5615, 1.0, 0.375, 1.0, 0.0625, 0.5, 0.0625, 0.6639, 0.0, 0.6639, 0.0, 0.5, 0.875, 0.5, 0.875, 0.6639, 0.8125, 0.6639, 0.8125, 0.5, 0.8125, 0.5, 0.8125, 0.6639, 0.75, 0.6639, 0.75, 0.5, 0.75, 0.5, 0.75, 0.6639, 0.6875, 0.6639, 0.6875, 0.5, 0.6875, 0.5, 0.6875, 0.6639, 0.625, 0.6639, 0.625, 0.5, 0.625, 0.5, 0.625, 0.6639, 0.5625, 0.6639, 0.5625, 0.5, 0.5625, 0.5, 0.5625, 0.6639, 0.5, 0.6639, 0.5, 0.5, 0.5, 0.5, 0.5, 0.6639, 0.4375, 0.6639, 0.4375, 0.5, 0.4375, 0.5, 0.4375, 0.6639, 0.375, 0.6639, 0.375, 0.5, 0.375, 0.5, 0.375, 0.6639, 0.3125, 0.6639, 0.3125, 0.5, 0.3125, 0.5, 0.3125, 0.6639, 0.25, 0.6639, 0.25, 0.5, 0.25, 0.5, 0.25, 0.6639, 0.1875, 0.6639, 0.1875, 0.5, 0.1875, 0.5, 0.1875, 0.6639, 0.125, 0.6639, 0.125, 0.5, 0.125, 0.5, 0.125, 0.6639, 0.0625, 0.6639, 0.0625, 0.5, 1.0, 0.5, 1.0, 0.6639, 0.9375, 0.6639, 0.9375, 0.5, 0.9375, 0.5, 0.9375, 0.6639, 0.875, 0.6639, 0.875, 0.5, 0.75, 0.49, 0.8418, 0.4717, 0.9197, 0.4197, 0.9717, 0.3418, 0.99, 0.25, 0.9717, 0.1582, 0.9197, 0.08029, 0.8418, 0.02827, 0.75, 0.01, 0.6582, 0.02827, 0.5803, 0.08029, 0.5283, 0.1582, 0.51, 0.25, 0.5283, 0.3418, 0.5803, 0.4197, 0.6582, 0.4717, 0.9375, 0.6639, 1.0, 0.6639, 0.9987, 0.8319, 0.9388, 0.8319, 0.9388, 0.8319, 0.9987, 0.8319, 0.9951, 1.0, 0.9424, 1.0, 0.3274, 0.437, 0.25, 0.4524, 0.25, 0.4147, 0.313, 0.4022, 0.875, 0.6639, 0.9375, 0.6639, 0.9362, 0.8319, 0.8763, 0.8319, 0.8763, 0.8319, 0.9362, 0.8319, 0.9326, 1.0, 0.8799, 1.0, 0.3931, 0.3931, 0.3274, 0.437, 0.313, 0.4022, 0.3665, 0.3665, 0.8125, 0.6639, 0.875, 0.6639, 0.8737, 0.8319, 0.8138, 0.8319, 0.8138, 0.8319, 0.8737, 0.8319, 0.8701, 1.0, 0.8174, 1.0, 0.437, 0.3274, 0.3931, 0.3931, 0.3665, 0.3665, 0.4022, 0.313, 0.75, 0.6639, 0.8125, 0.6639, 0.8112, 0.8319, 0.7513, 0.8319, 0.7513, 0.8319, 0.8112, 0.8319, 0.8076, 1.0, 0.7549, 1.0, 0.4524, 0.25, 0.437, 0.3274, 0.4022, 0.313, 0.4147, 0.25, 0.6875, 0.6639, 0.75, 0.6639, 0.7487, 0.8319, 0.6888, 0.8319, 0.6888, 0.8319, 0.7487, 0.8319, 0.7451, 1.0, 0.6924, 1.0, 0.437, 0.1726, 0.4524, 0.25, 0.4147, 0.25, 0.4022, 0.187, 0.625, 0.6639, 0.6875, 0.6639, 0.6862, 0.8319, 0.6263, 0.8319, 0.6263, 0.8319, 0.6862, 0.8319, 0.6826, 1.0, 0.6299, 1.0, 0.3931, 0.1069, 0.437, 0.1726, 0.4022, 0.187, 0.3665, 0.1335, 0.5625, 0.6639, 0.625, 0.6639, 0.6237, 0.8319, 0.5638, 0.8319, 0.5638, 0.8319, 0.6237, 0.8319, 0.6201, 1.0, 0.5674, 1.0, 0.3274, 0.06304, 0.3931, 0.1069, 0.3665, 0.1335, 0.313, 0.09782, 0.5, 0.6639, 0.5625, 0.6639, 0.5612, 0.8319, 0.5013, 0.8319, 0.5013, 0.8319, 0.5612, 0.8319, 0.5576, 1.0, 0.5049, 1.0, 0.25, 0.04764, 0.3274, 0.06304, 0.313, 0.09782, 0.25, 0.08528, 0.4375, 0.6639, 0.5, 0.6639, 0.4987, 0.8319, 0.4388, 0.8319, 0.4388, 0.8319, 0.4987, 0.8319, 0.4951, 1.0, 0.4424, 1.0, 0.1726, 0.06304, 0.25, 0.04764, 0.25, 0.08528, 0.187, 0.09782, 0.375, 0.6639, 0.4375, 0.6639, 0.4362, 0.8319, 0.3763, 0.8319, 0.3763, 0.8319, 0.4362, 0.8319, 0.4326, 1.0, 0.3799, 1.0, 0.1069, 0.1069, 0.1726, 0.06304, 0.187, 0.09782, 0.1335, 0.1335, 0.3125, 0.6639, 0.375, 0.6639, 0.3737, 0.8319, 0.3138, 0.8319, 0.3138, 0.8319, 0.3737, 0.8319, 0.3701, 1.0, 0.3174, 1.0, 0.06304, 0.1726, 0.1069, 0.1069, 0.1335, 0.1335, 0.09782, 0.187, 0.25, 0.6639, 0.3125, 0.6639, 0.3112, 0.8319, 0.2513, 0.8319, 0.2513, 0.8319, 0.3112, 0.8319, 0.3076, 1.0, 0.2549, 1.0, 0.04764, 0.25, 0.06304, 0.1726, 0.09782, 0.187, 0.08528, 0.25, 0.1875, 0.6639, 0.25, 0.6639, 0.2487, 0.8319, 0.1888, 0.8319, 0.1888, 0.8319, 0.2487, 0.8319, 0.2451, 1.0, 0.1924, 1.0, 0.06304, 0.3274, 0.04764, 0.25, 0.08528, 0.25, 0.09782, 0.313, 0.125, 0.6639, 0.1875, 0.6639, 0.1862, 0.8319, 0.1263, 0.8319, 0.1263, 0.8319, 0.1862, 0.8319, 0.1826, 1.0, 0.1299, 1.0, 0.1069, 0.3931, 0.06304, 0.3274, 0.09782, 0.313, 0.1335, 0.3665, 0.0625, 0.6639, 0.125, 0.6639, 0.1237, 0.8319, 0.06381, 0.8319, 0.06381, 0.8319, 0.1237, 0.8319, 0.1201, 1.0, 0.0674, 1.0, 0.1726, 0.437, 0.1069, 0.3931, 0.1335, 0.3665, 0.187, 0.4022, 0.0, 0.6639, 0.0625, 0.6639, 0.06119, 0.8319, 0.001313, 0.8319, 0.001313, 0.8319, 0.06119, 0.8319, 0.0576, 1.0, 0.004901, 1.0, 0.25, 0.4524, 0.1726, 0.437, 0.187, 0.4022, 0.25, 0.4147, 0.313, 0.4022, 0.25, 0.4147, 0.187, 0.4022, 0.1335, 0.3665, 0.09782, 0.313, 0.08528, 0.25, 0.09782, 0.187, 0.1335, 0.1335, 0.187, 0.09782, 0.25, 0.08528, 0.313, 0.09782, 0.3665, 0.1335, 0.4022, 0.187, 0.4147, 0.25, 0.4022, 0.313, 0.3665, 0.3665, 1.0, 0.5, 1.0, 1.0, 0.9375, 1.0, 0.9375, 0.5, 0.9375, 0.5, 0.9375, 1.0, 0.875, 1.0, 0.875, 0.5, 0.875, 0.5, 0.875, 1.0, 0.8125, 1.0, 0.8125, 0.5, 0.8125, 0.5, 0.8125, 1.0, 0.75, 1.0, 0.75, 0.5, 0.75, 0.5, 0.75, 1.0, 0.6875, 1.0, 0.6875, 0.5, 0.6875, 0.5, 0.6875, 1.0, 0.625, 1.0, 0.625, 0.5, 0.625, 0.5, 0.625, 1.0, 0.5625, 1.0, 0.5625, 0.5, 0.5625, 0.5, 0.5625, 1.0, 0.5, 1.0, 0.5, 0.5, 0.5, 0.5, 0.5, 1.0, 0.4375, 1.0, 0.4375, 0.5, 0.4375, 0.5, 0.4375, 1.0, 0.375, 1.0, 0.375, 0.5, 0.375, 0.5, 0.375, 1.0, 0.3125, 1.0, 0.3125, 0.5, 0.3125, 0.5, 0.3125, 1.0, 0.25, 1.0, 0.25, 0.5, 0.25, 0.5, 0.25, 1.0, 0.1875, 1.0, 0.1875, 0.5, 0.1875, 0.5, 0.1875, 1.0, 0.125, 1.0, 0.125, 0.5, 0.3353, 0.456, 0.25, 0.473, 0.1647, 0.456, 0.09232, 0.4077, 0.04398, 0.3353, 0.027, 0.25, 0.04398, 0.1647, 0.09232, 0.09232, 0.1647, 0.04398, 0.25, 0.027, 0.3353, 0.04398, 0.4077, 0.09232, 0.456, 0.1647, 0.473, 0.25, 0.456, 0.3353, 0.4077, 0.4077, 0.125, 0.5, 0.125, 1.0, 0.0625, 1.0, 0.0625, 0.5, 0.0625, 0.5, 0.0625, 1.0, 0.0, 1.0, 0.0, 0.5, 0.75, 0.49, 0.8418, 0.4717, 0.9197, 0.4197, 0.9717, 0.3418, 0.99, 0.25, 0.9717, 0.1582, 0.9197, 0.08029, 0.8418, 0.02827, 0.75, 0.01, 0.6582, 0.02827, 0.5803, 0.08029, 0.5283, 0.1582, 0.51, 0.25, 0.5283, 0.3418, 0.5803, 0.4197, 0.6582, 0.4717, 0.25, 0.473, 0.3353, 0.456, 0.3418, 0.4717, 0.25, 0.49, 0.3353, 0.456, 0.4077, 0.4077, 0.4197, 0.4197, 0.3418, 0.4717, 0.4077, 0.4077, 0.456, 0.3353, 0.4717, 0.3418, 0.4197, 0.4197, 0.456, 0.3353, 0.473, 0.25, 0.49, 0.25, 0.4717, 0.3418, 0.473, 0.25, 0.456, 0.1647, 0.4717, 0.1582, 0.49, 0.25, 0.456, 0.1647, 0.4077, 0.09232, 0.4197, 0.08029, 0.4717, 0.1582, 0.4077, 0.09232, 0.3353, 0.04398, 0.3418, 0.02827, 0.4197, 0.08029, 0.3353, 0.04398, 0.25, 0.027, 0.25, 0.01, 0.3418, 0.02827, 0.25, 0.027, 0.1647, 0.04398, 0.1582, 0.02827, 0.25, 0.01, 0.1647, 0.04398, 0.09232, 0.09232, 0.08029, 0.08029, 0.1582, 0.02827, 0.09232, 0.09232, 0.04398, 0.1647, 0.02827, 0.1582, 0.08029, 0.08029, 0.04398, 0.1647, 0.027, 0.25, 0.01, 0.25, 0.02827, 0.1582, 0.027, 0.25, 0.04398, 0.3353, 0.02827, 0.3418, 0.01, 0.25, 0.04398, 0.3353, 0.09232, 0.4077, 0.08029, 0.4197, 0.02827, 0.3418, 0.09232, 0.4077, 0.1647, 0.456, 0.1582, 0.4717, 0.08029, 0.4197, 0.1647, 0.456, 0.25, 0.473, 0.25, 0.49, 0.1582, 0.4717, 0.375, 0.0, 0.625, 0.0, 0.625, 0.25, 0.375, 0.25, 0.375, 0.25, 0.625, 0.25, 0.625, 0.5, 0.375, 0.5, 0.375, 0.5, 0.625, 0.5, 0.625, 0.75, 0.375, 0.75, 0.375, 0.75, 0.625, 0.75, 0.625, 1.0, 0.375, 1.0, 0.125, 0.5, 0.375, 0.5, 0.375, 0.75, 0.125, 0.75, 0.625, 0.5, 0.875, 0.5, 0.875, 0.75, 0.625, 0.75, 0.375, 0.125, 0.625, 0.125, 0.625, 0.25, 0.375, 0.25, 0.375, 0.25, 0.625, 0.25, 0.625, 0.5, 0.375, 0.5, 0.625, 0.75, 0.375, 0.75, 0.375, 0.75, 0.625, 0.75, 0.375, 0.75, 0.625, 0.75, 0.625, 1.0, 0.375, 1.0, 0.125, 0.625, 0.375, 0.625, 0.375, 0.75, 0.125, 0.75, 0.625, 0.75, 0.625, 0.625, 0.625, 0.625, 0.625, 0.75, 0.375, 0.625, 0.625, 0.625, 0.625, 0.75, 0.375, 0.75, 0.375, 0.625, 0.375, 0.5, 0.375, 0.5, 0.375, 0.625, 0.625, 0.5, 0.625, 0.25, 0.625, 0.25, 0.625, 0.5, 0.375, 0.5, 0.625, 0.5, 0.625, 0.5, 0.375, 0.5, 0.375, 0.5, 0.625, 0.5, 0.625, 0.5, 0.375, 0.5, 0.625, 1.0, 0.625, 0.75, 0.625, 0.75, 0.625, 1.0, 0.375, 0.625, 0.375, 0.5, 0.375, 0.5, 0.375, 0.625, 0.625, 0.75, 0.375, 0.75, 0.375, 0.75, 0.625, 0.75, 0.625, 0.625, 0.875, 0.625, 0.875, 0.75, 0.625, 0.75, 0.625, 0.625, 0.625, 0.75, 0.625, 0.75, 0.625, 0.625, 0.625, 0.625, 0.625, 0.75, 0.625, 0.75, 0.625, 0.625, 0.625, 0.5, 0.625, 0.5, 0.625, 0.5, 0.625, 0.5, 0.625, 0.75, 0.625, 0.75, 0.625, 0.75, 0.625, 0.75, 0.625, 0.5, 0.625, 0.5, 0.625, 0.5, 0.625, 0.5, 0.625, 0.75, 0.625, 0.75, 0.625, 0.75, 0.625, 0.75, 0.625, 0.125, 0.625, 0.0, 0.625, 0.0, 0.625, 0.125, 0.625, 0.25, 0.625, 0.125, 0.625, 0.125, 0.625, 0.25, 0.625, 0.5, 0.625, 0.625, 0.625, 0.625, 0.625, 0.5, 0.625, 0.5, 0.625, 0.625, 0.625, 0.625, 0.625, 0.5, 0.625, 0.5, 0.875, 0.5, 0.875, 0.625, 0.625, 0.625, 0.375, 0.75, 0.375, 0.625, 0.375, 0.625, 0.375, 0.75, 0.375, 0.75, 0.375, 0.625, 0.375, 0.625, 0.375, 0.75, 0.375, 0.5, 0.625, 0.5, 0.625, 0.625, 0.375, 0.625, 0.625, 0.5, 0.625, 0.5, 0.625, 0.5, 0.625, 0.5, 0.125, 0.5, 0.375, 0.5, 0.375, 0.625, 0.125, 0.625, 0.375, 0.0, 0.625, 0.0, 0.625, 0.125, 0.375, 0.125, 0.625, 0.625, 0.625, 0.5, 0.625, 0.5, 0.625, 0.625, 0.625, 0.75, 0.625, 0.625, 0.625, 0.625, 0.625, 0.75, 0.625, 0.625, 0.625, 0.75, 0.625, 0.75, 0.625, 0.625, 0.625, 0.5, 0.625, 0.625, 0.625, 0.625, 0.625, 0.5, 0.625, 0.75, 0.625, 0.75, 0.625, 0.75, 0.625, 0.75, 0.625, 0.625, 0.625, 0.5, 0.625, 0.5, 0.625, 0.625])
me_006.use_remesh_fix_poles = True
me_006.use_remesh_preserve_attributes = False
me_006.use_mirror_vertex_groups = False
me_006.update()

# ---- objects
ob_x = bpy.data.objects.new('立方体', me_x)
ob_001 = bpy.data.objects.new('立方体.001', me_001)
ob_002 = bpy.data.objects.new('立方体.002', me_002)
ob_003 = bpy.data.objects.new('立方体.003', me_003)
ob_001_1 = bpy.data.objects.new('平面.001', me_001_1)
ob_004 = bpy.data.objects.new('立方体.004', me_004)
ob_005 = bpy.data.objects.new('立方体.005', me_006)
ob_x_1 = bpy.data.objects.new('エンプティ', None)
ob_light = bpy.data.objects.new('Light', light_light)
ob_x_2 = bpy.data.objects.new('ポイント', light_x)
ob_001_2 = bpy.data.objects.new('ポイント.001', light_001)
ob_002_1 = bpy.data.objects.new('ポイント.002', light_002)
ob_003_1 = bpy.data.objects.new('ポイント.003', light_003)
ob_004_1 = bpy.data.objects.new('ポイント.004', light_004)
ob_005_1 = bpy.data.objects.new('ポイント.005', light_005)
ob_006 = bpy.data.objects.new('ポイント.006', light_006)
ob_007 = bpy.data.objects.new('ポイント.007', light_007)
ob_008 = bpy.data.objects.new('ポイント.008', light_008)
ob_009 = bpy.data.objects.new('ポイント.009', light_009)

# ---- transforms, parenting, visibility, modifiers, constraints
ob_x.location = (0.0, -2.967, 0.0)
ob_x.scale = (3.0, 0.3, 0.15)
ob_x.lineart.crease_threshold = 0.0
ob_001.location = (0.0, 8.432, 4.491)
ob_001.scale = (3.0, 0.3, 0.15)
ob_001.lineart.crease_threshold = 0.0
ob_002.location = (0.0, 16.23, 7.189)
ob_002.scale = (3.0, 0.3, 0.15)
ob_002.lineart.crease_threshold = 0.0
ob_003.location = (0.0, 24.49, 9.285)
ob_003.scale = (10.0, 1.7, 0.15)
ob_003.lineart.crease_threshold = 0.0
ob_001_1.location = (0.0, 7.783, -0.1441)
ob_001_1.scale = (20.0, 22.62, 6.816)
ob_001_1.lineart.crease_threshold = 0.0
ob_004.location = (-2.384e-07, 0.0, 0.0)
ob_004.scale = (0.3, 1.0, 0.25)
ob_004.lineart.crease_threshold = 0.0
_m = ob_004.modifiers.new('ミラー', 'MIRROR')
ob_005.location = (0.0, 0.0, 0.0)
ob_005.scale = (0.5782, 0.5782, 0.5782)
ob_005.lineart.crease_threshold = 0.0
_m = ob_005.modifiers.new('ミラー', 'MIRROR')
_m.use_clip = True
_m = ob_005.modifiers.new('Auto Smooth', 'NODES')
_m.node_group = ng_auto_smooth
_gi = [s.identifier for s in ng_auto_smooth.interface.items_tree if s.item_type == 'SOCKET' and s.in_out == 'INPUT']
_m[_gi[1]] = 0.5236  # Angle
ob_x_1.location = (-0.5095, -5.604, 5.703)
ob_x_1.rotation_euler = (1.571, -0.0, -0.0)
ob_x_1.scale = (4.651, 4.651, 4.651)
ob_x_1.empty_display_type = 'IMAGE'
ob_x_1.empty_display_size = 5.0
ob_x_1.empty_image_depth = 'FRONT'
ob_x_1.use_empty_image_alpha = True
ob_x_1.color = (1.0, 1.0, 1.0, 0.0)
ob_x_1.lineart.crease_threshold = 0.0
ob_light.location = (3.001, 1.005, 11.44)
ob_light.rotation_euler = (0.6503, 0.05522, 1.866)
ob_light.lock_rotations_4d = False
ob_light.empty_display_type = 'ARROWS'
ob_light.color = (0.0, 0.0, 0.0, 0.0)
ob_light.lineart.crease_threshold = 0.0
ob_x_2.location = (2.755, -2.373, 0.7254)
ob_x_2.lineart.crease_threshold = 0.0
ob_001_2.location = (2.755, -0.5681, 1.61)
ob_001_2.lineart.crease_threshold = 0.0
ob_002_1.location = (2.755, 1.227, 2.526)
ob_002_1.lineart.crease_threshold = 0.0
ob_003_1.location = (2.755, 3.023, 3.434)
ob_003_1.lineart.crease_threshold = 0.0
ob_004_1.location = (2.755, 4.838, 4.331)
ob_004_1.lineart.crease_threshold = 0.0
ob_005_1.location = (-2.734, 4.838, 4.331)
ob_005_1.lineart.crease_threshold = 0.0
ob_006.location = (-2.734, 3.023, 3.434)
ob_006.lineart.crease_threshold = 0.0
ob_007.location = (-2.734, 1.227, 2.526)
ob_007.lineart.crease_threshold = 0.0
ob_008.location = (-2.734, -0.5681, 1.61)
ob_008.lineart.crease_threshold = 0.0
ob_009.location = (-2.734, -2.373, 0.7254)
ob_009.lineart.crease_threshold = 0.0

# ---- collection membership
col_collection.objects.link(ob_x)
col_collection.objects.link(ob_001)
col_collection.objects.link(ob_002)
col_collection.objects.link(ob_003)
col_collection.objects.link(ob_001_1)
col_collection.objects.link(ob_004)
col_collection.objects.link(ob_005)
col_collection.objects.link(ob_x_1)
col_x.objects.link(ob_light)
col_x.objects.link(ob_x_2)
col_x.objects.link(ob_001_2)
col_x.objects.link(ob_002_1)
col_x.objects.link(ob_003_1)
col_x.objects.link(ob_004_1)
col_x.objects.link(ob_005_1)
col_x.objects.link(ob_006)
col_x.objects.link(ob_007)
col_x.objects.link(ob_008)
col_x.objects.link(ob_009)

# ---- scene / render settings (as saved in the file)
scene.frame_start = 1; scene.frame_end = 250; scene.frame_set(1)
scene.render.engine = 'BLENDER_EEVEE_NEXT'
scene.render.use_motion_blur = True
scene.cycles.use_denoising = False
scene.cycles.samples = 128
scene.cycles.sampling_pattern = 'TABULATED_SOBOL'
scene.cycles.use_adaptive_sampling = False
scene.cycles.use_light_tree = False
scene.eevee.taa_samples = 128
scene.eevee.use_gtao = True
scene.eevee.use_raytracing = True
scene.view_settings.view_transform = 'Filmic'
bpy.context.view_layer.update()

# ---- added for rendering (the .blend has no active camera): camera
cam_auto = bpy.data.cameras.new('AutoCamera')
cam_auto.lens = 50.0
cam_auto.sensor_width = 36.0
cam_auto.clip_end = 1000.0
ob_auto_camera = bpy.data.objects.new('AutoCamera', cam_auto)
scene.collection.objects.link(ob_auto_camera)
ob_auto_camera.location = (56.8524, -60.4395, 50.9748)
ob_auto_camera.rotation_euler = (1.09748, -7.21219e-08, 0.694738)
scene.camera = ob_auto_camera
bpy.context.view_layer.update()

